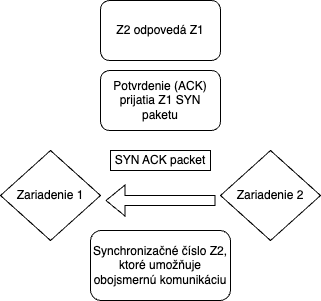

The diagram above was exported from draw.io. Its source (the exported page's mxGraphModel, read from the mxfile embedded in the PNG):
<mxGraphModel dx="1011" dy="576" grid="1" gridSize="10" guides="1" tooltips="1" connect="1" arrows="1" fold="1" page="1" pageScale="1" pageWidth="827" pageHeight="1169" math="0" shadow="0">
  <root>
    <mxCell id="0" />
    <mxCell id="1" parent="0" />
    <mxCell id="uwCv2Pao4ZdMN9Isl3Vv-1" value="Zariadenie 1" style="rhombus;whiteSpace=wrap;html=1;" parent="1" vertex="1">
      <mxGeometry x="100" y="230" width="100" height="90" as="geometry" />
    </mxCell>
    <mxCell id="uwCv2Pao4ZdMN9Isl3Vv-2" value="Zariadenie 2" style="rhombus;whiteSpace=wrap;html=1;" parent="1" vertex="1">
      <mxGeometry x="320" y="230" width="100" height="90" as="geometry" />
    </mxCell>
    <mxCell id="uwCv2Pao4ZdMN9Isl3Vv-3" value="" style="shape=flexArrow;endArrow=classic;html=1;rounded=0;" parent="1" edge="1">
      <mxGeometry width="50" height="50" relative="1" as="geometry">
        <mxPoint x="315" y="280" as="sourcePoint" />
        <mxPoint x="205" y="280" as="targetPoint" />
      </mxGeometry>
    </mxCell>
    <mxCell id="uwCv2Pao4ZdMN9Isl3Vv-5" value="SYN ACK packet" style="rounded=0;whiteSpace=wrap;html=1;" parent="1" vertex="1">
      <mxGeometry x="210" y="230" width="100" height="20" as="geometry" />
    </mxCell>
    <mxCell id="uwCv2Pao4ZdMN9Isl3Vv-6" value="&lt;span style=&quot;text-align: left; background-color: initial;&quot;&gt;Potvrdenie (ACK) prijatia Z1 SYN paketu&lt;/span&gt;" style="rounded=1;whiteSpace=wrap;html=1;" parent="1" vertex="1">
      <mxGeometry x="200" y="150" width="120" height="60" as="geometry" />
    </mxCell>
    <mxCell id="uwCv2Pao4ZdMN9Isl3Vv-7" value="Z2 odpovedá Z1" style="rounded=1;whiteSpace=wrap;html=1;" parent="1" vertex="1">
      <mxGeometry x="200" y="80" width="120" height="60" as="geometry" />
    </mxCell>
    <mxCell id="uwCv2Pao4ZdMN9Isl3Vv-8" value="&lt;span style=&quot;background-color: initial; text-align: left;&quot;&gt;Synchronizačné číslo Z2, ktoré umožňuje obojsmernú komunikáciu&lt;/span&gt;" style="rounded=1;whiteSpace=wrap;html=1;" parent="1" vertex="1">
      <mxGeometry x="190" y="310" width="140" height="70" as="geometry" />
    </mxCell>
  </root>
</mxGraphModel>